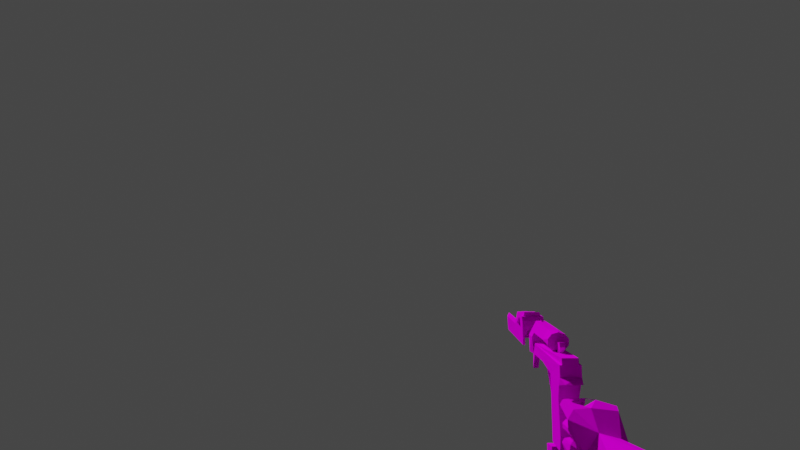 # Source: deagle.blend  (saved by Blender 3.2.14; exported with 4.5.12 LTS)
import bpy
from mathutils import Matrix  # noqa: F401  (used for matrix-valued properties, if any)

bpy.ops.wm.read_factory_settings(use_empty=True)
scene = bpy.context.scene
scene.name = 'Scene'

# ---- collections
col_deagle = bpy.data.collections.new('Deagle'); scene.collection.children.link(col_deagle)

# ---- images (referenced by path relative to the original .blend; pixels are not part of the script)
import os
ASSET_DIR = os.environ.get("B2B_ASSET_DIR", "")  # directory of the original .blend (textures are referenced by path, not embedded)
HERE = os.path.dirname(os.path.abspath(__file__))  # packed textures are extracted next to this script under _unpacked/

def load_image(name, relpath, width, height, colorspace="sRGB"):
    """Load a texture the original file referenced (path relative to the .blend, or extracted next to this script)."""
    p = next((c for c in (os.path.join(HERE, relpath), os.path.join(ASSET_DIR, relpath)) if relpath and os.path.exists(c)), "")
    if p:
        img = bpy.data.images.load(p, check_existing=True)
        img.name = name
    else:  # same state as the original file: an image datablock whose file is absent (Cycles renders it pink)
        img = bpy.data.images.new(name, width, height)
        img.source = "FILE"
        img.filepath = "//" + (relpath or name)
    img.colorspace_settings.name = colorspace
    return img
img_pistolskin1_bmp = load_image('pistolskin1.bmp', 'pistolskin1.bmp', 1024, 1024, 'sRGB')
img_phand1bc_bmp = load_image('phand1BC.bmp', 'phand1BC.bmp', 1024, 1024, 'sRGB')
img_phand2bc_bmp = load_image('phand2BC.bmp', 'phand2BC.bmp', 1024, 1024, 'sRGB')
img_pclip5_bmp = load_image('pclip5.bmp', 'pclip5.bmp', 1024, 1024, 'sRGB')

# ---- materials (node trees are filled in below, after node groups)
mat_pistolskin1 = bpy.data.materials.new('pistolskin1')
mat_pistolskin1.use_transparent_shadow = False
mat_pistolskin1.diffuse_color = (0.92, 0.28, 0.28, 1.0)
mat_phand1bc = bpy.data.materials.new('phand1BC')
mat_phand1bc.use_transparent_shadow = False
mat_phand1bc.diffuse_color = (0.92, 0.664, 0.28, 1.0)
mat_phand2bc = bpy.data.materials.new('phand2BC')
mat_phand2bc.use_transparent_shadow = False
mat_phand2bc.diffuse_color = (0.792, 0.92, 0.28, 1.0)
mat_pclip5 = bpy.data.materials.new('pclip5')
mat_pclip5.use_transparent_shadow = False
mat_pclip5.diffuse_color = (0.408, 0.92, 0.28, 1.0)

# ---- material node trees
mat_pistolskin1.use_nodes = True; mat_pistolskin1.node_tree.nodes.clear()
_N = mat_pistolskin1.node_tree.nodes; _L = mat_pistolskin1.node_tree.links
n0 = _N.new('ShaderNodeBsdfPrincipled'); n0.name = 'Principled BSDF'; n0.location = (10, 300)
n0.distribution = 'GGX'
n0.subsurface_method = 'RANDOM_WALK_SKIN'
n0.inputs[2].default_value = 0.0
n0.inputs[3].default_value = 1.45
n0.inputs[13].default_value = 0.0
n0.inputs[27].default_value = (0.0, 0.0, 0.0, 1.0)
n0.inputs[28].default_value = 1.0
n1 = _N.new('ShaderNodeOutputMaterial'); n1.name = 'Material Output'; n1.location = (300, 300)
n2 = _N.new('ShaderNodeTexImage'); n2.name = 'Image Texture'; n2.location = (-280, 280)
n2.image = img_pistolskin1_bmp
n2.interpolation = 'Closest'
_L.new(n0.outputs[0], n1.inputs[0])
_L.new(n2.outputs[0], n0.inputs[0])
n1.is_active_output = True
mat_phand1bc.use_nodes = True; mat_phand1bc.node_tree.nodes.clear()
_N = mat_phand1bc.node_tree.nodes; _L = mat_phand1bc.node_tree.links
n0 = _N.new('ShaderNodeBsdfPrincipled'); n0.name = 'Principled BSDF'; n0.location = (10, 300)
n0.distribution = 'GGX'
n0.subsurface_method = 'RANDOM_WALK_SKIN'
n0.inputs[2].default_value = 0.0
n0.inputs[3].default_value = 1.45
n0.inputs[13].default_value = 0.0
n0.inputs[27].default_value = (0.0, 0.0, 0.0, 1.0)
n0.inputs[28].default_value = 1.0
n1 = _N.new('ShaderNodeOutputMaterial'); n1.name = 'Material Output'; n1.location = (300, 300)
n2 = _N.new('ShaderNodeTexImage'); n2.name = 'Image Texture'; n2.location = (-280, 280)
n2.image = img_phand1bc_bmp
n2.interpolation = 'Closest'
_L.new(n0.outputs[0], n1.inputs[0])
_L.new(n2.outputs[0], n0.inputs[0])
n1.is_active_output = True
mat_phand2bc.use_nodes = True; mat_phand2bc.node_tree.nodes.clear()
_N = mat_phand2bc.node_tree.nodes; _L = mat_phand2bc.node_tree.links
n0 = _N.new('ShaderNodeBsdfPrincipled'); n0.name = 'Principled BSDF'; n0.location = (10, 300)
n0.distribution = 'GGX'
n0.subsurface_method = 'RANDOM_WALK_SKIN'
n0.inputs[2].default_value = 0.0
n0.inputs[3].default_value = 1.45
n0.inputs[13].default_value = 0.0
n0.inputs[27].default_value = (0.0, 0.0, 0.0, 1.0)
n0.inputs[28].default_value = 1.0
n1 = _N.new('ShaderNodeOutputMaterial'); n1.name = 'Material Output'; n1.location = (300, 300)
n2 = _N.new('ShaderNodeTexImage'); n2.name = 'Image Texture'; n2.location = (-280, 280)
n2.image = img_phand2bc_bmp
n2.interpolation = 'Closest'
_L.new(n0.outputs[0], n1.inputs[0])
_L.new(n2.outputs[0], n0.inputs[0])
n1.is_active_output = True
mat_pclip5.use_nodes = True; mat_pclip5.node_tree.nodes.clear()
_N = mat_pclip5.node_tree.nodes; _L = mat_pclip5.node_tree.links
n0 = _N.new('ShaderNodeBsdfPrincipled'); n0.name = 'Principled BSDF'; n0.location = (10, 300)
n0.distribution = 'GGX'
n0.subsurface_method = 'RANDOM_WALK_SKIN'
n0.inputs[2].default_value = 0.0
n0.inputs[3].default_value = 1.45
n0.inputs[13].default_value = 0.0
n0.inputs[27].default_value = (0.0, 0.0, 0.0, 1.0)
n0.inputs[28].default_value = 1.0
n1 = _N.new('ShaderNodeOutputMaterial'); n1.name = 'Material Output'; n1.location = (300, 300)
n2 = _N.new('ShaderNodeTexImage'); n2.name = 'Image Texture'; n2.location = (-280, 280)
n2.image = img_pclip5_bmp
n2.interpolation = 'Closest'
_L.new(n0.outputs[0], n1.inputs[0])
_L.new(n2.outputs[0], n0.inputs[0])
n1.is_active_output = True

# ---- world
world_world = bpy.data.worlds.new('World'); scene.world = world_world
world_world.use_nodes = True; world_world.node_tree.nodes.clear()
_N = world_world.node_tree.nodes; _L = world_world.node_tree.links
n0 = _N.new('ShaderNodeOutputWorld'); n0.name = 'World Output'; n0.location = (300, 300)
n1 = _N.new('ShaderNodeBackground'); n1.name = 'Background'; n1.location = (10, 300)
n1.inputs[0].default_value = (0.05088, 0.05088, 0.05088, 1.0)
_L.new(n1.outputs[0], n0.inputs[0])
n0.is_active_output = True
world_world.color = (0.05088, 0.05088, 0.05088)
world_world.use_sun_shadow = False
world_world.sun_shadow_jitter_overblur = 0.0

# ---- cameras
cam_camera = bpy.data.cameras.new('Camera')
cam_camera.lens = 25.71
cam_camera.lens_unit = 'FOV'

# ---- meshes
me_deagle = bpy.data.meshes.new('Deagle')
me_deagle.from_pydata([(-8.983, -1.982, 5.852), (-10.46, -1.734, 5.508), (-11.92, 10.11, 6.516), (-9.826, 10.19, 6.516), (-11.66, -2.313, 3.422), (-8.192, 10.19, 3.697), (-8.702, -1.899, 2.208), (-9.826, 10.19, 1.383), (-13.71, 10.11, 3.697), (-7.885, -6.372, 2.62), (-8.268, -6.289, 3.17), (-8.268, -6.289, 2.735), (-7.962, -6.455, 3.835), (-8.37, -6.207, 3.606), (-7.936, -6.704, 4.912), (-8.217, -6.704, 5.141), (-8.575, -6.621, 4.591), (-8.268, -10.27, 6.127), (-8.651, -9.769, 6.333), (-8.549, -9.603, 5.852), (-9.596, -9.769, 5.095), (-9.647, -9.189, 5.187), (-8.09, -8.857, 5.141), (-8.83, -8.609, 5.233), (-9.622, -9.934, 4.408), (-7.885, -8.94, 4.454), (-9.622, -9.52, 3.881), (-8.192, -8.775, 4.087), (-9.596, -9.023, 3.949), (-8.779, -8.443, 3.995), (-8.268, -6.621, 4.339), (-9.417, -8.609, 3.995), (-8.626, -8.029, 3.904), (-9.366, -9.023, 3.858), (-7.809, -7.946, 3.927), (-7.834, -7.946, 2.987), (-9.392, -8.526, 2.758), (-8.549, -7.946, 2.781), (-10.95, -9.437, 6.425), (-10.08, -8.112, 6.86), (-9.571, -10.02, 6.539), (-10.08, -10.93, 5.943), (-9.8, -10.68, 5.485), (-9.468, -10.1, 5.325), (-8.319, -9.769, 5.668), (-7.86, -7.946, 2.391), (-7.375, -6.538, 6.264), (-8.575, -5.544, 6.768), (-7.502, -5.13, 5.233), (-7.196, -6.704, 6.791), (-7.349, -4.55, 6.173), (-8.549, -4.136, 3.812), (-9.009, -4.384, 7.043), (-7.885, -6.621, 7.227), (-11.46, -6.538, 6.7), (-11.13, -4.881, 6.7), (-9.928, -6.786, 7.112), (-8.09, -7.946, 6.47), (-7.681, -7.532, 5.92), (-7.809, -4.716, 6.86), (-7.86, -8.94, 4.843), (-7.655, -8.112, 3.583), (-7.962, -6.704, 4.545), (-7.834, -6.289, 3.193), (-8.473, -10.1, 6.402), (-8.192, -10.1, 5.806), (-7.783, -7.946, 6.15), (-10.08, -10.85, 6.356), (-7.987, -5.792, 7.112), (-8.166, -6.041, 6.035), (-7.758, -5.627, 5.829), (-8.243, -7.615, 6.677), (-7.451, -6.786, 7.158), (10.16, 4.238, -2.099), (11.17, 15.66, -0.7509), (6.384, 3.795, -2.737), (8.435, 3.883, -1.886), (5.737, 15.57, -0.8928), (8.471, 15.66, -0.2543), (4.369, 15.48, -3.518), (10.63, 4.503, -3.541), (11.1, 15.66, -5.859), (12.72, 15.66, -3.068), (6.528, 3.795, -3.801), (8.327, 3.883, -4.653), (5.952, 15.57, -6.284), (13.51, -1.341, -3.21), (13.15, -1.341, -3.541), (12.79, -1.518, -2.903), (13.26, -1.518, -2.832), (13.04, -0.1897, -2.974), (12.72, -0.4553, -3.494), (13.54, -1.341, -2.595), (9.694, -3.643, -5.267), (9.478, -3.466, -5.007), (9.55, -4.971, -4.653), (9.838, -4.971, -4.676), (10.67, -0.01262, -2.501), (10.27, -1.961, -3.589), (9.154, -2.049, -4.038), (9.01, -1.341, -3.21), (6.42, -3.466, -4.653), (5.521, -3.554, -3.801), (5.844, -4.705, -3.21), (6.384, -5.06, -3.447), (5.952, -4.617, -2.903), (6.456, -4.883, -3.092), (6.564, -3.377, -3.399), (10.2, -5.768, -3.045), (10.38, -6.211, -3.399), (10.05, -6.388, -3.447), (9.586, -5.857, -3.21), (9.586, -4.705, -3.825), (9.73, -6.211, -3.636), (7.283, -5.857, -3.068), (6.996, -6.388, -3.257), (6.672, -6.211, -3.21), (6.744, -5.857, -2.879), (7.535, -5.06, -3.565), (7.571, -5.502, -4.369), (8.183, -6.476, -2.997), (7.607, -6.299, -2.903), (8.219, -6.919, -3.328), (7.823, -6.919, -3.163), (8.399, -5.679, -4.487), (8.399, -5.414, -3.659), (7.427, -6.742, -3.21), (12.86, -0.4553, -2.217), (12.25, -0.8981, -3.565), (6.672, -1.341, -3.116), (6.492, -0.9866, -4.96), (8.399, 1.316, -2.099), (11.96, 0.6957, -2.359), (10.63, -1.164, -5.126), (10.74, -3.377, -4.629), (10.7, -1.429, -4.014), (10.7, -3.466, -5.007), (10.45, -3.2, -3.943), (10.7, -4.794, -4.274), (9.55, -3.2, -4.227), (9.298, -1.252, -5.551), (10.45, -4.617, -3.565), (5.808, -3.554, -2.997), (5.557, -3.466, -3.328), (5.521, -0.2783, -2.808), (12.03, 1.758, -3.045), (11.71, 1.404, -1.957), (12.39, -0.8095, -2.241), (12.14, -1.075, -3.116), (10.45, 1.847, -1.602), (10.84, 0.3416, -3.849), (7.931, -1.252, -5.622), (5.88, -0.2783, -2.43), (5.737, -0.3668, -3.92), (7.679, -3.466, -3.754), (7.679, -3.289, -5.007), (10.45, -4.883, -4.463), (8.83, -3.466, -5.173), (8.543, -5.591, -4.322), (8.974, -3.643, -4.156), (7.751, -1.695, -3.328), (7.679, -1.164, -2.903), (7.319, -6.299, -3.376), (7.14, 3.795, -1.933), (6.024, 1.758, -2.146), (11.49, 0.253, -3.116), (11.56, 0.253, -2.572), (12.36, 1.05, -2.926), (11.89, 0.4301, -3.423), (-9.498, -19.4, 0.4351), (-9.498, -18.68, -4.697), (-9.498, -16.39, -4.377), (-9.498, -17.11, 0.7559), (-8.584, -19.4, 0.4351), (-8.584, -18.68, -4.697), (-8.584, -17.11, 0.7559), (-8.584, -16.39, -4.377), (-10.03, -23.76, 7.887), (-7.931, -25.03, 7.887), (-8.081, -23.76, 7.887), (-9.96, -23.76, 9.872), (-10.16, -23.76, 9.431), (-7.923, -23.76, 9.468), (-8.125, -23.76, 9.872), (-9.043, -23.76, 9.358), (-9.043, -18.52, 9.358), (-9.96, -19.18, 9.872), (-8.125, -19.18, 9.872), (-9.483, -19.18, 10.83), (-9.633, -16.47, 10.72), (-9.043, -16.47, 10.9), (-9.96, -16.47, 9.762), (-9.642, -16.47, 9.358), (-8.452, -16.47, 9.358), (-9.968, -16.47, 10.31), (-8.134, -16.47, 9.762), (-8.443, -16.47, 10.72), (-8.117, -16.47, 10.31), (-8.593, -19.18, 10.83), (-8.584, -25.33, 10.83), (-9.483, -25.33, 10.83), (-7.923, -25.45, 9.468), (-10.16, -25.45, 9.431), (-9.034, -25.15, 10.83), (-9.148, -24.36, 10.83), (-9.148, -24.91, 11.27), (-8.919, -24.91, 11.27), (-8.928, -24.36, 10.83), (-8.161, -11.78, 7.225), (-8.346, -10.09, 7.556), (-9.774, -10.09, 7.556), (-9.96, -11.78, 7.225), (-8.187, -14.61, 1.892), (-8.187, -15.57, 7.445), (-8.161, -19.36, 7.887), (-8.355, -11.53, 8.88), (-8.161, -11.35, 7.887), (-8.152, -11.53, 8.88), (-9.951, -11.35, 7.887), (-9.06, -10.63, 7.85), (-8.187, -11.29, 3.069), (-8.187, -12.2, 6.048), (-9.898, -12.2, 6.048), (-9.898, -11.29, 3.069), (-9.475, -16.11, 5.386), (-9.043, -17.92, 5.276), (-8.963, -15.15, 5.018), (-8.619, -16.11, 5.386), (-9.898, -11.47, 1.892), (-8.187, -11.47, 1.892), (-8.355, -11.65, 9.431), (-8.152, -24.48, 8.88), (-9.942, -24.48, 8.88), (-9.739, -11.65, 9.431), (-9.951, -11.53, 8.88), (-9.748, -11.53, 8.88), (-8.187, -15.39, 6.121), (-9.475, -17.68, 5.459), (-8.619, -17.68, 5.459), (-9.916, -17.68, 7.703), (-8.231, -17.68, 7.74), (-9.043, -18.34, 7.004), (-8.822, -15.93, 10.09), (-9.051, -16.05, 7.997), (-9.263, -14.97, 10.2), (-9.263, -14.67, 9.836), (-8.813, -14.67, 9.836), (-8.813, -14.97, 10.2), (-9.272, -15.15, 9.358), (-8.822, -15.15, 9.358), (-9.272, -15.51, 7.813), (-8.831, -15.51, 7.813), (-9.25, -27.65, 5.784), (-9.27, -26.71, 7.545), (-8.699, -27.59, 7.545), (-8.699, -27.59, 5.784), (-8.729, -26.71, 7.545), (-9.263, -15.93, 10.09), (-9.443, -6.289, 2.139), (-9.898, -14.61, 1.892), (-9.951, -15.57, 7.445), (-9.951, -19.36, 7.85), (-9.898, -15.39, 6.121), (-10.17, -25.03, 7.887), (-9.771, -34.46, 9.305), (-9.741, -29.59, 9.41), (-9.941, -34.46, 7.859), (-9.941, -29.47, 8.865), (-9.951, -29.29, 7.859), (-9.741, -29.47, 8.865), (-7.927, -29.29, 7.859), (-8.158, -29.29, 7.859), (-8.148, -34.46, 7.859), (-10.17, -29.29, 7.859), (-8.068, -41.67, 7.88), (-10.02, -41.67, 7.859), (-9.641, -41.67, 8.592), (-9.911, -41.67, 9.871), (-9.951, -34.87, 9.829), (-9.721, -34.46, 9.2), (-8.368, -34.46, 9.2), (-8.458, -41.67, 8.592), (-9.821, -30.47, 11.13), (-9.931, -30.47, 10.69), (-8.138, -30.47, 10.71), (-8.248, -30.47, 11.13), (-10.15, -30.11, 10.69), (-9.981, -34.46, 10.75), (-10.16, -34.81, 9.41), (-7.917, -30.11, 10.71), (-7.917, -34.81, 9.41), (-8.078, -34.46, 10.75), (-7.947, -31.7, 10.46), (-7.787, -31.7, 10.44), (-7.967, -31.29, 9.514), (-7.617, -31.46, 9.912), (-9.931, -31.35, 10.69), (-8.138, -31.35, 10.71), (-8.128, -34.87, 9.85), (-8.248, -35.34, 9.954), (-8.248, -34.46, 9.954), (-9.831, -35.34, 9.954), (-9.831, -34.46, 9.954), (-9.38, -35.34, 10.69), (-9.38, -34.46, 10.69), (-8.689, -34.46, 10.69), (-8.689, -35.34, 10.69), (-7.917, -29.7, 10.27), (-10.16, -29.7, 10.27), (-8.348, -29.59, 9.41), (-8.348, -29.47, 8.865), (-8.148, -29.47, 8.865), (-10.12, -41.67, 9.43), (-7.957, -41.67, 9.451), (-8.158, -41.67, 9.871), (-11.13, -7.863, 2.368)], [], [(1, 0, 2), (0, 3, 2), (0, 5, 3), (5, 6, 7), (8, 1, 2), (1, 8, 4), (10, 9, 11), (18, 64, 19), (21, 20, 22), (22, 23, 21), (22, 20, 60), (25, 60, 24), (29, 28, 21), (23, 29, 21), (25, 26, 27), (16, 62, 30), (60, 14, 22), (15, 23, 22), (27, 29, 30), (30, 62, 27), (32, 31, 33), (34, 32, 33), (37, 36, 31), (32, 37, 31), (12, 13, 32), (63, 10, 13), (12, 34, 61), (12, 32, 34), (39, 38, 40), (43, 19, 44), (18, 19, 40), (19, 65, 44), (40, 19, 43), (42, 43, 44), (35, 9, 63), (50, 48, 51), (50, 70, 48), (1, 52, 0), (4, 54, 55), (52, 1, 55), (52, 59, 0), (59, 50, 0), (58, 49, 66), (55, 56, 52), (56, 47, 52), (55, 1, 4), (53, 71, 57), (53, 57, 72), (58, 46, 49), (54, 56, 55), (39, 54, 38), (56, 54, 39), (51, 0, 50), (0, 51, 6), (26, 25, 24), (62, 14, 25), (24, 60, 20), (14, 15, 22), (63, 12, 61), (16, 15, 62), (60, 25, 14), (62, 15, 14), (12, 63, 13), (61, 35, 63), (10, 63, 9), (35, 45, 9), (19, 64, 65), (67, 41, 17), (65, 64, 17), (41, 65, 17), (66, 72, 57), (38, 67, 40), (64, 18, 40), (64, 67, 17), (64, 40, 67), (65, 42, 44), (41, 42, 65), (62, 25, 27), (6, 5, 0), (70, 69, 47), (50, 49, 70), (46, 70, 49), (59, 52, 68), (59, 72, 50), (68, 52, 47), (72, 49, 50), (68, 53, 72), (72, 66, 49), (68, 72, 59), (163, 78, 77), (76, 78, 163), (75, 77, 79), (73, 74, 76), (80, 81, 82), (83, 85, 84), (83, 79, 85), (75, 79, 83), (84, 85, 81), (80, 82, 73), (73, 82, 74), (84, 81, 80), (87, 88, 128), (87, 86, 89), (90, 86, 91), (87, 91, 86), (92, 88, 89), (94, 93, 95), (96, 95, 93), (98, 100, 99), (98, 97, 100), (103, 104, 105), (105, 104, 106), (109, 108, 110), (111, 108, 112), (113, 96, 110), (115, 117, 116), (117, 115, 114), (121, 120, 118), (122, 120, 123), (122, 123, 124), (124, 123, 119), (120, 125, 118), (121, 123, 120), (121, 126, 123), (123, 126, 119), (86, 90, 92), (128, 91, 87), (131, 97, 149), (134, 133, 135), (134, 136, 133), (134, 137, 138), (94, 139, 99), (94, 99, 140), (141, 108, 109), (105, 142, 143), (142, 144, 143), (146, 145, 73), (92, 127, 147), (146, 149, 132), (88, 87, 89), (132, 166, 147), (152, 107, 129), (130, 102, 153), (101, 102, 130), (144, 83, 153), (102, 144, 153), (102, 103, 143), (96, 136, 156), (157, 158, 124), (136, 140, 133), (136, 93, 140), (137, 134, 135), (159, 118, 125), (159, 154, 118), (158, 159, 125), (120, 158, 125), (137, 139, 112), (99, 154, 159), (160, 154, 99), (151, 140, 155), (157, 155, 140), (124, 119, 157), (157, 119, 155), (157, 99, 159), (99, 157, 140), (158, 157, 159), (158, 122, 124), (120, 122, 158), (100, 160, 99), (100, 161, 160), (137, 112, 141), (138, 156, 136), (95, 96, 113), (98, 137, 135), (99, 139, 98), (98, 139, 137), (113, 110, 111), (108, 111, 110), (141, 138, 137), (134, 138, 136), (141, 109, 138), (113, 111, 95), (112, 95, 111), (93, 94, 140), (139, 94, 112), (112, 94, 95), (93, 136, 96), (109, 156, 138), (108, 141, 112), (97, 98, 135), (133, 150, 135), (97, 135, 150), (144, 102, 143), (106, 142, 105), (106, 107, 142), (105, 143, 103), (142, 152, 144), (142, 107, 152), (115, 162, 114), (155, 119, 101), (101, 119, 104), (155, 101, 151), (151, 101, 130), (106, 117, 118), (114, 118, 117), (107, 106, 154), (154, 106, 118), (154, 160, 107), (129, 161, 152), (129, 160, 161), (107, 160, 129), (163, 77, 75), (76, 74, 78), (83, 144, 75), (144, 164, 75), (73, 76, 149), (149, 146, 73), (73, 145, 80), (80, 150, 84), (164, 144, 152), (131, 100, 97), (165, 166, 97), (166, 165, 148), (90, 127, 92), (80, 145, 150), (168, 167, 90), (168, 165, 150), (128, 88, 148), (147, 148, 88), (88, 92, 147), (150, 140, 84), (146, 167, 145), (131, 149, 76), (75, 164, 163), (76, 163, 131), (131, 163, 164), (131, 164, 152), (131, 161, 100), (161, 131, 152), (152, 151, 130), (86, 92, 89), (156, 110, 96), (156, 109, 110), (119, 116, 104), (119, 162, 115), (119, 115, 116), (101, 104, 102), (102, 104, 103), (132, 97, 166), (97, 150, 165), (150, 145, 167), (168, 128, 165), (127, 132, 147), (132, 127, 167), (148, 165, 128), (128, 168, 91), (147, 166, 148), (90, 91, 168), (167, 168, 150), (167, 146, 132), (132, 149, 97), (140, 151, 84), (153, 152, 130), (150, 133, 140), (90, 167, 127), (174, 173, 170), (169, 170, 173), (173, 175, 169), (172, 169, 175), (175, 176, 172), (171, 172, 176), (176, 174, 171), (170, 171, 174), (174, 176, 173), (175, 173, 176), (181, 180, 182), (183, 182, 180), (177, 181, 179), (182, 179, 181), (185, 187, 184), (183, 184, 187), (190, 189, 188), (192, 191, 193), (191, 195, 193), (194, 195, 191), (197, 195, 194), (189, 190, 194), (190, 196, 194), (197, 194, 196), (190, 198, 196), (198, 190, 188), (197, 198, 187), (197, 196, 198), (197, 187, 195), (188, 200, 199), (179, 182, 178), (201, 178, 182), (201, 182, 199), (187, 198, 183), (198, 199, 183), (183, 199, 182), (202, 200, 181), (186, 180, 188), (181, 200, 180), (180, 200, 188), (204, 203, 205), (206, 207, 205), (204, 205, 207), (206, 203, 207), (209, 208, 210), (211, 210, 208), (216, 215, 217), (218, 216, 219), (221, 220, 222), (223, 222, 220), (225, 226, 227), (223, 220, 228), (229, 228, 220), (221, 222, 208), (211, 208, 222), (231, 230, 232), (233, 232, 230), (234, 232, 235), (233, 235, 232), (217, 215, 231), (230, 231, 215), (235, 233, 215), (230, 215, 233), (234, 235, 218), (215, 216, 235), (235, 216, 218), (212, 229, 213), (209, 216, 208), (219, 216, 209), (216, 217, 208), (229, 220, 213), (220, 221, 213), (221, 208, 213), (208, 217, 213), (213, 217, 214), (179, 214, 231), (231, 214, 217), (210, 219, 209), (236, 227, 226), (224, 237, 227), (238, 227, 237), (225, 227, 238), (225, 238, 241), (241, 238, 240), (241, 240, 214), (247, 246, 244), (245, 244, 246), (246, 247, 249), (246, 249, 245), (248, 245, 249), (249, 247, 242), (257, 242, 247), (249, 251, 248), (250, 248, 251), (242, 251, 249), (242, 243, 251), (256, 255, 253), (252, 253, 255), (256, 254, 255), (198, 188, 199), (244, 257, 247), (194, 186, 188), (194, 188, 189), (237, 239, 238), (238, 239, 240), (51, 258, 6), (258, 51, 48), (210, 218, 219), (260, 259, 213), (212, 213, 259), (177, 261, 179), (214, 179, 261), (225, 224, 226), (233, 235, 232), (259, 260, 228), (218, 211, 234), (228, 260, 223), (223, 260, 222), (222, 260, 211), (211, 260, 234), (232, 234, 261), (261, 234, 260), (262, 226, 224), (237, 224, 225), (225, 241, 237), (239, 237, 241), (260, 213, 214), (260, 214, 261), (241, 261, 239), (241, 214, 261), (177, 232, 261), (211, 218, 210), (186, 194, 191), (193, 187, 185), (193, 195, 187), (263, 202, 181), (177, 263, 181), (179, 178, 177), (178, 263, 177), (248, 257, 245), (245, 257, 244), (250, 257, 248), (243, 257, 250), (264, 266, 267), (267, 266, 268), (265, 264, 269), (267, 269, 264), (271, 270, 272), (268, 266, 273), (270, 274, 272), (274, 275, 272), (272, 275, 266), (266, 275, 273), (277, 276, 278), (278, 276, 279), (281, 280, 276), (279, 276, 280), (285, 284, 282), (283, 282, 284), (291, 290, 289), (292, 293, 294), (294, 293, 295), (282, 283, 296), (285, 297, 284), (301, 303, 302), (304, 302, 303), (304, 303, 305), (305, 303, 306), (306, 299, 305), (300, 305, 299), (308, 307, 265), (265, 307, 309), (310, 309, 311), (309, 307, 311), (307, 270, 311), (271, 311, 270), (269, 267, 265), (268, 273, 267), (273, 308, 267), (265, 267, 308), (307, 289, 270), (313, 274, 290), (274, 270, 290), (290, 270, 289), (291, 289, 286), (291, 286, 287), (290, 298, 313), (314, 313, 298), (288, 312, 278), (277, 278, 312), (308, 286, 307), (289, 307, 286), (275, 288, 273), (312, 288, 275), (288, 286, 273), (273, 286, 308), (288, 287, 286), (4, 315, 54), (315, 38, 54), (84, 151, 83), (83, 151, 130), (83, 130, 153), (116, 117, 104), (104, 117, 106), (119, 126, 118), (126, 121, 118), (119, 118, 162), (162, 118, 114), (201, 199, 202), (202, 199, 200), (178, 201, 263), (263, 201, 202)])
me_deagle.polygons.foreach_set('material_index', [2, 2, 2, 2, 2, 2, 1, 1, 2, 2, 2, 2, 2, 2, 2, 1, 2, 2, 2, 2, 2, 2, 2, 2, 2, 1, 2, 2, 2, 2, 2, 1, 2, 2, 2, 1, 1, 1, 1, 1, 1, 1, 2, 1, 1, 1, 2, 2, 2, 1, 1, 1, 1, 1, 2, 2, 2, 2, 2, 1, 2, 1, 1, 2, 1, 2, 1, 2, 1, 2, 2, 2, 2, 2, 2, 2, 2, 2, 2, 0, 1, 1, 1, 1, 1, 1, 1, 2, 1, 2, 2, 2, 2, 2, 2, 2, 2, 2, 2, 2, 2, 2, 1, 2, 2, 2, 2, 2, 1, 1, 1, 1, 1, 2, 2, 1, 1, 2, 1, 2, 2, 2, 1, 1, 2, 2, 2, 1, 2, 2, 2, 2, 2, 2, 2, 2, 1, 2, 1, 2, 2, 2, 2, 2, 1, 2, 2, 2, 2, 2, 2, 2, 2, 2, 2, 2, 2, 2, 2, 2, 2, 2, 2, 2, 2, 2, 2, 2, 1, 1, 2, 2, 2, 2, 2, 2, 1, 1, 2, 2, 2, 2, 2, 2, 2, 2, 2, 2, 2, 1, 1, 1, 2, 2, 2, 2, 2, 2, 1, 2, 2, 2, 2, 2, 2, 2, 2, 2, 1, 1, 2, 2, 2, 1, 1, 1, 1, 1, 1, 1, 1, 1, 2, 2, 1, 2, 1, 2, 2, 2, 1, 1, 1, 1, 1, 1, 1, 1, 1, 0, 1, 2, 2, 2, 2, 2, 2, 2, 1, 1, 1, 2, 2, 2, 2, 2, 2, 2, 1, 1, 1, 1, 0, 1, 2, 3, 3, 3, 3, 3, 3, 3, 3, 3, 3, 0, 0, 0, 0, 0, 0, 0, 0, 0, 0, 0, 0, 0, 0, 0, 0, 0, 0, 0, 0, 0, 0, 0, 0, 0, 0, 0, 0, 0, 0, 0, 0, 0, 0, 0, 0, 0, 0, 0, 0, 0, 0, 0, 0, 0, 0, 0, 0, 0, 0, 0, 0, 0, 0, 0, 0, 0, 0, 0, 0, 0, 0, 0, 0, 0, 0, 0, 0, 0, 0, 0, 0, 0, 0, 0, 0, 0, 0, 0, 0, 0, 0, 0, 0, 0, 0, 0, 0, 0, 0, 0, 0, 0, 0, 0, 1, 1, 0, 0, 0, 0, 0, 0, 0, 0, 0, 0, 0, 0, 0, 0, 0, 0, 0, 0, 0, 0, 0, 0, 0, 0, 0, 0, 0, 0, 0, 0, 0, 0, 0, 0, 0, 0, 0, 0, 0, 0, 0, 0, 0, 0, 0, 0, 0, 0, 0, 0, 0, 0, 0, 0, 0, 0, 0, 0, 0, 0, 0, 0, 0, 0, 0, 0, 0, 0, 0, 0, 0, 0, 0, 0, 0, 0, 0, 0, 0, 0, 0, 0, 0, 0, 0, 0, 0, 0, 0, 0, 1, 1, 1, 1, 1, 2, 2, 2, 2, 2, 2, 0, 0, 0, 0])
_uv = me_deagle.uv_layers.new(name='default')
_uv.uv.foreach_set('vector', [0.957, 0.9883, 0.75, 0.9805, 0.9883, 0.02344, 0.75, 0.9805, 0.8359, 0.03125, 0.9883, 0.02344, 0.75, 0.9805, 0.5859, 0.03516, 0.8359, 0.03125, 0.5859, 0.03516, 0.4883, 0.9844, 0.4336, 0.03516, 0.6992, 0.03906, 0.957, 0.9883, 0.9883, 0.02344, 0.957, 0.9883, 0.6992, 0.03906, 0.7148, 0.9883, 0.8789, 0.9062, 0.75, 0.9766, 0.75, 0.9062, 0.8789, 0.9062, 0.8828, 0.9688, 0.8125, 0.9023, 0.293, 0.08594, 0.1289, 0.09375, 0.207, 0.4805, 0.207, 0.4805, 0.2812, 0.3242, 0.293, 0.08594, 0.207, 0.4805, 0.1289, 0.09375, 0.1445, 0.5938, 0.1445, 0.6016, 0.01172, 0.6055, 0.1797, 0.003906, 0.4141, 0.3398, 0.418, 0.07422, 0.293, 0.08594, 0.2812, 0.3242, 0.4141, 0.3398, 0.293, 0.08594, 0.1445, 0.6016, 0.3086, 0.05078, 0.2266, 0.4844, 0.75, 0.9062, 0.75, 0.9766, 0.7773, 0.9492, 0.09766, 0.6016, 0.09766, 0.9727, 0.2227, 0.5703, 0.2383, 0.9766, 0.3477, 0.6797, 0.2227, 0.5703, 0.1719, 0.5703, 0.2969, 0.6797, 0.1875, 0.9766, 0.1875, 0.9766, 0.09766, 0.9727, 0.1719, 0.5703, 0.2148, 0.3555, 0.2266, 0.01562, 0.1133, 0.08984, 0.1367, 0.5078, 0.2148, 0.3555, 0.1133, 0.08984, 0.4141, 0.3594, 0.4102, 0.02344, 0.2266, 0.01562, 0.2148, 0.3555, 0.4141, 0.3594, 0.2266, 0.01562, 0.1445, 0.9766, 0.2539, 0.9766, 0.2148, 0.3555, 0.75, 0.9766, 0.75, 0.9062, 0.8789, 0.9062, 0.007812, 0.9766, 0.01562, 0.5078, 0.07031, 0.4375, 0.1445, 0.9766, 0.2148, 0.3555, 0.1367, 0.5078, 0.3203, 0.07812, 0.168, 0.1094, 0.3008, 0.6211, 0.2578, 0.7773, 0.3477, 0.9531, 0.1602, 0.9727, 0.4102, 0.9531, 0.3477, 0.9531, 0.4102, 0.7812, 0.8125, 0.9023, 0.7773, 0.9844, 0.7461, 0.9688, 0.4102, 0.7812, 0.3477, 0.9531, 0.2578, 0.7773, 0.1367, 0.6602, 0.2578, 0.7773, 0.1602, 0.9727, 0.0, 0.5039, 0.168, 0.9688, 0.0, 0.9766, 0.1406, 0.7891, 0.2695, 0.8281, 0.4883, 0.6914, 0.207, 0.02734, 0.2656, 0.1289, 0.3125, 0.02344, 0.7344, 0.4844, 0.8789, 0.2578, 0.8633, 0.5, 0.5195, 0.457, 0.7344, 0.1289, 0.7734, 0.2578, 0.8789, 0.2578, 0.7344, 0.4844, 0.7734, 0.2578, 0.8789, 0.2578, 0.9805, 0.2773, 0.8633, 0.5, 0.0, 0.7031, 0.1406, 0.7891, 0.1211, 0.4258, 0.1914, 0.9258, 0.1367, 0.6289, 0.1289, 0.9766, 0.7734, 0.2578, 0.8281, 0.09766, 0.8789, 0.2578, 0.8281, 0.09766, 0.9688, 0.1953, 0.8789, 0.2578, 0.7734, 0.2578, 0.7344, 0.4844, 0.5195, 0.457, 0.1875, 0.6484, 0.1914, 0.9258, 0.1211, 0.9727, 0.1875, 0.6484, 0.1211, 0.9727, 0.09766, 0.6641, 0.1914, 0.9258, 0.1914, 0.6992, 0.1367, 0.6289, 0.7344, 0.1289, 0.8281, 0.09766, 0.7734, 0.2578, 0.7656, 0.04297, 0.7344, 0.1289, 0.6953, 0.01172, 0.8281, 0.09766, 0.7344, 0.1289, 0.7656, 0.04297, 0.4883, 0.6914, 0.1211, 0.4258, 0.1406, 0.7891, 0.1211, 0.4258, 0.4883, 0.6914, 0.7539, 0.4961, 0.3086, 0.05078, 0.1445, 0.6016, 0.1797, 0.003906, 0.09766, 0.9727, 0.02734, 0.9766, 0.09766, 0.6016, 0.1797, 0.003906, 0.01172, 0.6055, 0.01172, 0.08984, 0.09766, 0.9727, 0.2383, 0.9766, 0.2227, 0.5703, 0.168, 0.9805, 0.007812, 0.9766, 0.07031, 0.4375, 0.75, 0.9062, 0.8789, 0.9062, 0.75, 0.9766, 0.03125, 0.6055, 0.09766, 0.6016, 0.02734, 0.9766, 0.75, 0.9766, 0.8789, 0.9062, 0.8789, 0.9766, 0.8789, 0.9766, 0.75, 0.9766, 0.8789, 0.9062, 0.07031, 0.4375, 0.1641, 0.5039, 0.168, 0.9805, 0.8789, 0.9062, 0.8789, 0.9766, 0.75, 0.9766, 0.0, 0.5039, 0.1758, 0.4922, 0.168, 0.9688, 0.8125, 0.9023, 0.8828, 0.9688, 0.7773, 0.9844, 0.0, 0.6367, 0.06641, 0.6484, 0.0625, 0.9766, 0.7773, 0.9844, 0.8828, 0.9688, 0.8477, 0.9844, 0.06641, 0.6484, 0.125, 0.9766, 0.0625, 0.9766, 0.02734, 0.9766, 0.09766, 0.6641, 0.1211, 0.9727, 0.168, 0.1094, 0.1562, 0.6719, 0.3008, 0.6211, 0.1562, 0.9727, 0.2695, 0.9727, 0.3008, 0.6211, 0.003906, 0.9766, 0.0, 0.6367, 0.0625, 0.9766, 0.1562, 0.9727, 0.3008, 0.6211, 0.1562, 0.6719, 0.125, 0.9766, 0.1367, 0.6602, 0.1602, 0.9766, 0.06641, 0.6484, 0.1367, 0.6602, 0.125, 0.9766, 0.09766, 0.9727, 0.09766, 0.6016, 0.1719, 0.5703, 0.4883, 0.9844, 0.5859, 0.03516, 0.75, 0.9805, -0.003906, 1.004, -0.003906, 1.004, -0.003906, 1.004, 0.207, 0.02734, 0.1797, 0.3555, 0.2656, 0.1289, 0.2305, 0.3516, 0.2656, 0.1289, 0.1797, 0.3555, 0.9805, 0.2773, 0.8789, 0.2578, 0.9766, 0.1836, 0.02734, 0.01172, 0.09766, 0.3945, 0.207, 0.02734, 0.9766, 0.1836, 0.8789, 0.2578, 0.9258, 0.1836, 0.09766, 0.3945, 0.1797, 0.3555, 0.207, 0.02734, 0.007812, 0.1641, 0.003906, 0.3438, 0.09766, 0.3945, 0.09766, 0.6641, 0.02734, 0.9766, 0.01172, 0.6328, 0.007812, 0.1641, 0.09766, 0.3945, 0.02734, 0.01172, 0.8359, 0.9844, 0.6914, 0.01172, 0.8438, 0.01562, 0.7109, 0.9805, 0.6914, 0.01172, 0.8359, 0.9844, 0.9805, 0.9883, 0.8438, 0.01562, 0.9922, 0.05078, 0.5547, 0.957, 0.5508, 0.01172, 0.7109, 0.9805, 0.4297, 0.9609, 0.5898, 0.02344, 0.4375, 0.04297, 0.8359, 0.9883, 0.8633, 0.01562, 0.6289, 0.9844, 0.8359, 0.9883, 0.9844, 0.03906, 0.8633, 0.01562, 0.9766, 0.9883, 0.9844, 0.03906, 0.8359, 0.9883, 0.6289, 0.9844, 0.8633, 0.01562, 0.5898, 0.02344, 0.4297, 0.9609, 0.4375, 0.04297, 0.5547, 0.957, 0.5547, 0.957, 0.4375, 0.04297, 0.5508, 0.01172, 0.6289, 0.9844, 0.5898, 0.02344, 0.4297, 0.9609, 0.4102, 0.918, 0.3242, 0.918, 0.4102, 0.6094, 0.875, 0.9688, 0.8125, 0.9883, 0.8125, 0.9062, 0.08203, 0.6094, 0.08203, 0.9727, 0.007812, 0.6094, 0.007812, 0.9727, 0.007812, 0.6094, 0.08203, 0.9727, 0.2734, 0.9492, 0.3242, 0.918, 0.3242, 0.9609, 0.1992, 0.3984, 0.1445, 0.4219, 0.2031, 0.6875, 0.1445, 0.6875, 0.2031, 0.6875, 0.1445, 0.4219, 0.2617, 0.9688, 0.3984, 0.9453, 0.375, 0.9883, 0.2617, 0.9688, 0.2227, 0.8398, 0.3984, 0.9453, 0.8789, 0.9766, 0.7461, 0.9766, 0.8789, 0.9062, 0.8789, 0.9062, 0.7461, 0.9766, 0.7461, 0.9062, 0.7461, 0.9766, 0.7461, 0.9062, 0.8125, 0.9883, 0.418, 0.957, 0.2695, 0.957, 0.418, 0.6875, 0.007812, 0.9727, 0.003906, 0.6875, 0.07031, 0.9727, 0.8125, 0.9883, 0.8789, 0.9062, 0.8789, 0.9766, 0.8789, 0.9062, 0.8125, 0.9883, 0.7461, 0.9062, 0.418, 0.957, 0.2695, 0.957, 0.418, 0.6367, 0.7461, 0.9766, 0.7461, 0.9062, 0.8125, 0.9883, 0.1445, 0.9727, 0.07031, 0.9727, 0.1445, 0.6875, 0.1445, 0.6875, 0.07031, 0.9727, 0.003906, 0.6875, 0.2695, 0.957, 0.2656, 0.6875, 0.418, 0.6367, 0.8789, 0.9062, 0.8125, 0.9883, 0.7461, 0.9062, 0.8789, 0.9062, 0.8789, 0.9766, 0.8125, 0.9883, 0.07031, 0.9727, 0.007812, 0.9727, 0.003906, 0.6875, 0.08203, 0.9727, 0.08203, 0.6094, 0.1641, 0.9727, 0.2578, 0.6094, 0.1641, 0.6094, 0.1641, 0.9727, 0.4805, 0.7148, 0.2227, 0.8398, 0.2461, 0.6523, 0.1953, 0.4219, 0.1445, 0.1016, 0.2305, 0.1328, 0.1953, 0.4219, 0.1445, 0.4219, 0.1445, 0.1016, 0.1992, 0.4219, 0.2617, 0.4219, 0.2031, 0.6875, 0.1992, 0.3984, 0.2617, 0.4219, 0.2617, 0.1406, 0.1992, 0.3984, 0.2617, 0.1406, 0.1445, 0.1016, 0.2656, 0.6875, 0.2695, 0.957, 0.1445, 0.9727, 0.2695, 0.957, 0.2656, 0.6875, 0.2031, 0.6875, 0.2656, 0.6875, 0.2266, 0.003906, 0.2031, 0.6875, 0.1211, 0.707, 0.02344, 0.6445, 0.2891, 0.457, 0.1641, 0.9727, 0.1641, 0.6094, 0.2578, 0.6094, 0.1211, 0.707, 0.2461, 0.6523, 0.07422, 0.7695, 0.3242, 0.918, 0.4102, 0.918, 0.3242, 0.9609, 0.1836, 0.1016, 0.2578, 0.1445, 0.2578, 0.3477, 0.4023, 0.003906, 0.2344, 0.6875, 0.2617, 0.2188, 0.1445, 0.1016, 0.007812, 0.6797, 0.003906, 0.03516, 0.1484, 0.6055, 0.007812, 0.6797, 0.1445, 0.1016, 0.75, 0.875, 0.9102, 0.5273, 0.8867, 0.8828, 0.1445, 0.6875, 0.2266, 0.003906, 0.1367, 0.02344, 0.1445, 0.6875, 0.1445, 0.9727, 0.2031, 0.6875, 0.003906, 0.6875, 0.1445, 0.4219, 0.1445, 0.6875, 0.1484, 0.3555, 0.2031, 0.6875, 0.1445, 0.6875, 0.1445, 0.4219, 0.01172, 0.1016, 0.1445, 0.1016, 0.1445, 0.4219, 0.007812, 0.4219, 0.01172, 0.1016, 0.2617, 0.4219, 0.1953, 0.4219, 0.2305, 0.1328, 0.2539, 0.3555, 0.418, 0.6367, 0.2656, 0.6875, 0.2539, 0.3555, 0.418, 0.3555, 0.418, 0.6367, 0.2031, 0.6875, 0.2539, 0.3555, 0.2656, 0.6875, 0.2695, 0.957, 0.2031, 0.6875, 0.2656, 0.6875, 0.2617, 0.4219, 0.418, 0.4219, 0.418, 0.6875, 0.2617, 0.1406, 0.418, 0.3555, 0.2539, 0.3555, 0.418, 0.1445, 0.418, 0.3555, 0.2617, 0.1406, 0.003906, 0.1016, 0.1445, 0.1016, 0.003906, 0.3555, 0.1484, 0.3555, 0.003906, 0.3555, 0.1445, 0.1016, 0.1445, 0.6875, 0.003906, 0.6875, 0.1484, 0.3555, 0.1484, 0.3555, 0.003906, 0.6875, 0.003906, 0.3555, 0.1484, 0.3555, 0.2617, 0.1406, 0.2539, 0.3555, 0.2617, 0.1406, 0.1484, 0.3555, 0.1445, 0.1016, 0.2031, 0.6875, 0.1484, 0.3555, 0.2539, 0.3555, 0.2031, 0.6875, 0.1445, 0.9727, 0.1445, 0.6875, 0.2695, 0.957, 0.1445, 0.9727, 0.2031, 0.6875, 0.3984, 0.9453, 0.5156, 0.9883, 0.375, 0.9883, 0.3984, 0.9453, 0.5312, 0.9375, 0.5156, 0.9883, 0.2617, 0.4219, 0.418, 0.6875, 0.2656, 0.6875, 0.2031, 0.6875, 0.1445, 0.6875, 0.1445, 0.4219, 0.2031, 0.6875, 0.1445, 0.6875, 0.1445, 0.9727, 0.2969, 0.1406, 0.2617, 0.4219, 0.2305, 0.1328, 0.418, 0.1445, 0.418, 0.4219, 0.2969, 0.1406, 0.2969, 0.1406, 0.418, 0.4219, 0.2617, 0.4219, 0.8789, 0.9766, 0.8125, 0.9883, 0.8789, 0.9062, 0.7461, 0.9062, 0.8789, 0.9062, 0.8125, 0.9883, 0.2656, 0.6875, 0.2031, 0.6875, 0.2617, 0.4219, 0.1992, 0.4219, 0.2031, 0.6875, 0.1445, 0.4219, 0.2656, 0.6875, 0.1445, 0.9727, 0.2031, 0.6875, 0.1445, 0.9727, 0.2695, 0.957, 0.2031, 0.6875, 0.2656, 0.6875, 0.2031, 0.6875, 0.2695, 0.957, 0.1445, 0.4219, 0.1992, 0.3984, 0.1445, 0.1016, 0.2617, 0.4219, 0.1992, 0.3984, 0.2656, 0.6875, 0.2656, 0.6875, 0.1992, 0.3984, 0.2031, 0.6875, 0.007812, 0.4219, 0.1445, 0.4219, 0.003906, 0.6875, 0.1445, 0.9727, 0.1445, 0.6875, 0.2031, 0.6875, 0.2695, 0.957, 0.2656, 0.6875, 0.418, 0.6875, 0.2227, 0.8398, 0.2617, 0.9688, 0.1445, 0.957, 0.7539, 0.01562, 0.832, 0.1328, 0.8398, 0.01953, 0.8945, 0.05469, 0.8398, 0.01953, 0.832, 0.1328, 0.2266, 0.003906, 0.1445, 0.6875, 0.2031, 0.6875, 0.2344, 0.957, 0.4102, 0.6875, 0.418, 0.957, 0.2344, 0.957, 0.2344, 0.6875, 0.4102, 0.6875, 0.2695, 0.957, 0.2031, 0.6875, 0.1445, 0.9727, 0.2656, 0.6875, 0.3242, 0.003906, 0.2266, 0.003906, 0.4102, 0.6875, 0.2344, 0.6875, 0.4023, 0.003906, 0.8125, 0.9883, 0.7461, 0.9766, 0.7461, 0.9062, 0.1836, 0.4141, 0.1836, 0.6797, 0.007812, 0.4609, 0.007812, 0.4609, 0.1836, 0.6797, 0.003906, 0.6875, 0.1836, 0.4141, 0.007812, 0.4609, 0.1875, 0.09375, 0.1875, 0.09375, 0.007812, 0.4609, 0.003906, 0.1016, 0.418, 0.6875, 0.418, 0.957, 0.2344, 0.6875, 0.2852, 0.957, 0.2344, 0.6875, 0.418, 0.957, 0.418, 0.4219, 0.418, 0.6875, 0.2383, 0.4219, 0.2383, 0.4219, 0.418, 0.6875, 0.2344, 0.6875, 0.2383, 0.4219, 0.2617, 0.1367, 0.418, 0.4219, 0.6055, 0.9609, 0.5312, 0.9375, 0.6914, 0.8828, 0.6055, 0.9609, 0.5156, 0.9883, 0.5312, 0.9375, 0.418, 0.4219, 0.2617, 0.1367, 0.418, 0.1406, 0.8359, 0.9844, 0.8438, 0.01562, 0.9805, 0.9883, 0.7109, 0.9805, 0.5508, 0.01172, 0.6914, 0.01172, 0.9102, 0.5273, 0.75, 0.875, 0.7539, 0.4961, 0.75, 0.875, 0.6875, 0.6758, 0.7539, 0.4961, 0.2891, 0.457, 0.4883, 0.4727, 0.2461, 0.6523, 0.2461, 0.6523, 0.1211, 0.707, 0.2891, 0.457, 0.2891, 0.457, 0.02344, 0.6445, 0.1211, 0.4258, 0.8281, 0.4922, 0.832, 0.1328, 0.5312, 0.4492, 0.6875, 0.6758, 0.75, 0.875, 0.6914, 0.8828, 0.4805, 0.7148, 0.3984, 0.9453, 0.2227, 0.8398, 0.08203, 0.8711, 0.1211, 0.8242, 0.2227, 0.8398, 0.2578, 0.1445, 0.3438, 0.1445, 0.3438, 0.3477, 0.08203, 0.6094, 0.1641, 0.6094, 0.1641, 0.9727, 0.8281, 0.4922, 0.957, 0.2656, 0.832, 0.1328, 0.0, 0.1016, 0.07031, 0.1016, 0.07031, 0.3477, 0.9258, 0.1328, 0.9023, 0.08203, 0.832, 0.1328, 0.4102, 0.6094, 0.3242, 0.918, 0.3281, 0.6094, 0.2578, 0.6094, 0.3281, 0.6094, 0.3242, 0.918, 0.3242, 0.918, 0.1641, 0.9727, 0.2578, 0.6094, 0.832, 0.1328, 0.5977, 0.007812, 0.5312, 0.4492, 0.1211, 0.707, 0.0, 0.7031, 0.02344, 0.6445, 0.4805, 0.7148, 0.2461, 0.6523, 0.4883, 0.4727, 0.7539, 0.4961, 0.6875, 0.6758, 0.6367, 0.4883, 0.4883, 0.4727, 0.6367, 0.4883, 0.4805, 0.7148, 0.4805, 0.7148, 0.6367, 0.4883, 0.6875, 0.6758, 0.4805, 0.7148, 0.6875, 0.6758, 0.6914, 0.8828, 0.4805, 0.7148, 0.5312, 0.9375, 0.3984, 0.9453, 0.5312, 0.9375, 0.4805, 0.7148, 0.6914, 0.8828, -0.003906, 1.004, -0.003906, 1.004, -0.003906, 1.004, 0.8125, 0.9883, 0.7422, 0.9727, 0.8125, 0.9062, 0.1445, 0.6875, 0.07031, 0.9727, 0.003906, 0.6875, 0.1445, 0.6875, 0.1445, 0.9727, 0.07031, 0.9727, 0.1836, 0.6797, 0.007812, 0.9727, 0.003906, 0.6875, 0.1836, 0.6797, 0.1836, 0.9297, 0.07031, 0.9727, 0.1836, 0.6797, 0.07031, 0.9727, 0.007812, 0.9727, 0.1484, 0.6055, 0.1445, 0.9727, 0.007812, 0.6797, 0.007812, 0.6797, 0.1445, 0.9727, 0.007812, 0.9727, 0.07422, 0.7695, 0.2227, 0.8398, 0.1211, 0.8242, 0.8945, 0.05469, 0.832, 0.1328, 0.9023, 0.08203, 0.832, 0.1328, 0.957, 0.2656, 0.9961, 0.2031, 0.2148, 0.1133, 0.2578, 0.3477, 0.2578, 0.1445, 0.1836, 0.3477, 0.1836, 0.1016, 0.2578, 0.3477, 0.1836, 0.1016, 0.1836, 0.3477, 0.07031, 0.1016, 0.3438, 0.3477, 0.2578, 0.1445, 0.2578, 0.3477, 0.2578, 0.3477, 0.2148, 0.1133, 0.2148, 0.3477, 0.2578, 0.3477, 0.2578, 0.1445, 0.3438, 0.3477, 0.07031, 0.3477, 0.0, 0.3672, 0.0, 0.1016, 0.9961, 0.2031, 0.9258, 0.1328, 0.832, 0.1328, 0.0, 0.7031, 0.1211, 0.707, 0.04688, 0.7461, 0.07422, 0.7695, 0.2461, 0.6523, 0.2227, 0.8398, 0.5977, 0.007812, 0.4414, 0.02344, 0.5312, 0.4492, -0.003906, 1.004, -0.003906, 1.004, -0.003906, 1.004, 0.832, 0.1328, 0.7539, 0.01562, 0.5977, 0.007812, 0.07031, 0.3477, 0.07031, 0.1016, 0.1836, 0.3477, 0.2812, 0.01562, 0.2812, 0.875, 0.0, 0.01562, 0.01562, 0.875, 0.0, 0.01562, 0.2812, 0.875, 0.2812, 0.875, 0.9688, 0.875, 0.2812, 0.9922, 0.9688, 0.9922, 0.2812, 0.9922, 0.9688, 0.875, 0.01562, 0.875, 0.0, 0.01562, 0.2812, 0.875, 0.2812, 0.01562, 0.2812, 0.875, 0.0, 0.01562, 0.3125, 0.07031, 0.3125, 0.4141, 0.2969, 0.07031, 0.2969, 0.4141, 0.2969, 0.07031, 0.3125, 0.4141, 0.2812, 0.01562, 0.9688, 0.01562, 0.2812, 0.875, 0.9688, 0.875, 0.2812, 0.875, 0.9688, 0.01562, 0.25, 0.1836, 0.25, 0.1523, 0.1406, 0.1836, 0.1406, 0.1523, 0.1406, 0.1836, 0.25, 0.1523, 0.25, 0.2539, 0.25, 0.1836, 0.1406, 0.2539, 0.1406, 0.1836, 0.1406, 0.2539, 0.25, 0.1836, 0.6172, 0.2852, 0.5664, 0.2695, 0.6211, 0.1758, 0.5664, 0.168, 0.6211, 0.1758, 0.5664, 0.2695, 0.7227, 0.03906, 0.7227, 0.003906, 0.5156, 0.003906, 0.3789, 0.1562, 0.4062, 0.1875, 0.2852, 0.1562, 0.4062, 0.1875, 0.2578, 0.1875, 0.2852, 0.1562, 0.4062, 0.2344, 0.2578, 0.1875, 0.4062, 0.1875, 0.2578, 0.2344, 0.2578, 0.1875, 0.4062, 0.2344, 0.3789, 0.2695, 0.3281, 0.2852, 0.4062, 0.2344, 0.3281, 0.2852, 0.2852, 0.2695, 0.4062, 0.2344, 0.2578, 0.2344, 0.4062, 0.2344, 0.2852, 0.2695, 0.7227, 0.03906, 0.5156, 0.06641, 0.7227, 0.08594, 0.5156, 0.06641, 0.7227, 0.03906, 0.5156, 0.003906, 0.7227, 0.1211, 0.5156, 0.06641, 0.5156, 0.1484, 0.7227, 0.1211, 0.7227, 0.08594, 0.5156, 0.06641, 0.7227, 0.1211, 0.5156, 0.1484, 0.7227, 0.1602, 0.5156, 0.003906, 0.01562, 0.003906, 0.01562, 0.07031, 0.1406, 0.2539, 0.1406, 0.1836, 0.03906, 0.2539, 0.01562, 0.1836, 0.03906, 0.2539, 0.1406, 0.1836, 0.01562, 0.1836, 0.1406, 0.1836, 0.01562, 0.07031, 0.5156, 0.1484, 0.5156, 0.06641, 0.1406, 0.1523, 0.5156, 0.06641, 0.01562, 0.07031, 0.1406, 0.1523, 0.1406, 0.1523, 0.01562, 0.07031, 0.1406, 0.1836, 0.01562, 0.1836, 0.01562, 0.07031, 0.1406, 0.1836, 0.5156, 0.1484, 0.1406, 0.1523, 0.5156, 0.06641, 0.1406, 0.1836, 0.01562, 0.07031, 0.1406, 0.1523, 0.1406, 0.1523, 0.01562, 0.07031, 0.5156, 0.06641, 0.07422, 0.05078, 0.04297, 0.0625, 0.04297, 0.05078, 0.04297, 0.03516, 0.07422, 0.03516, 0.04297, 0.05078, 0.07422, 0.05078, 0.04297, 0.05078, 0.07422, 0.03516, 0.04297, 0.03516, 0.05078, 0.02344, 0.07422, 0.03516, 0.418, 0.9648, 0.4766, 0.9648, 0.418, 1.0, 0.4766, 1.0, 0.418, 1.0, 0.4766, 0.9648, 0.1992, 0.3633, 0.1133, 0.3789, 0.1133, 0.3633, 0.4258, 0.3359, 0.4258, 0.1992, 0.4922, 0.2617, 0.5234, 0.9609, 0.7734, 0.9609, 0.5234, 1.0, 0.7734, 1.0, 0.5234, 1.0, 0.7734, 0.9609, 0.4727, 0.3477, 0.707, 0.3398, 0.6367, 0.3672, 0.7734, 1.0, 0.7734, 0.9609, 0.8438, 1.0, 0.8438, 0.9609, 0.8438, 1.0, 0.7734, 0.9609, 0.5234, 0.9609, 0.5234, 1.0, 0.4766, 0.9648, 0.4766, 1.0, 0.4766, 0.9648, 0.5234, 1.0, 0.9492, 0.7852, 0.4258, 0.8086, 0.9492, 0.8789, 0.4258, 0.8711, 0.9492, 0.8789, 0.4258, 0.8086, 0.4219, 0.7656, 0.9844, 0.7656, 0.4258, 0.7773, 0.4414, 0.7852, 0.4414, 0.7578, 0.9648, 0.7773, 0.4258, 0.7539, 0.4258, 0.7812, 1.008, 0.7891, 0.4258, 0.8086, 0.9492, 0.7852, 0.4258, 0.7812, 0.1133, 0.4844, 0.07812, 0.4844, 0.1133, 0.3789, 0.07812, 0.3789, 0.1133, 0.3789, 0.07812, 0.4844, 0.1133, 0.5, 0.1133, 0.4844, 0.1992, 0.5, 0.1133, 0.3789, 0.1992, 0.3633, 0.1133, 0.4844, 0.1133, 0.4844, 0.1992, 0.3633, 0.1992, 0.5, 0.7344, 0.1016, 0.9727, 0.1016, 0.6641, 0.4844, 0.5508, 0.2031, 0.4258, 0.1992, 0.4258, 0.1641, 0.4922, 0.2617, 0.4258, 0.1992, 0.5508, 0.2031, 0.9727, 0.5273, 0.9727, 0.6016, 0.9453, 0.4766, 0.9727, 0.1016, 0.9883, 0.1875, 0.6641, 0.4844, 0.9883, 0.1875, 0.9219, 0.4023, 0.6641, 0.4844, 0.9219, 0.4023, 0.9453, 0.4766, 0.6641, 0.4844, 0.9453, 0.4766, 0.9727, 0.6016, 0.6641, 0.4844, 0.6641, 0.4844, 0.9727, 0.6016, 0.4023, 0.5352, 0.05078, 0.5352, 0.4023, 0.5352, 0.0, 0.6094, 0.0, 0.6094, 0.4023, 0.5352, 0.9727, 0.6016, 0.5508, 0.3242, 0.4922, 0.2617, 0.5508, 0.2031, 0.6953, 0.4062, 0.6367, 0.3672, 0.707, 0.3398, 0.625, 0.375, 0.5078, 0.375, 0.6367, 0.3672, 0.5, 0.3633, 0.6367, 0.3672, 0.5078, 0.375, 0.4727, 0.3477, 0.6367, 0.3672, 0.5, 0.3633, 0.4727, 0.3477, 0.5, 0.3633, 0.4688, 0.457, 0.4688, 0.457, 0.5, 0.3633, 0.5234, 0.4961, 0.4688, 0.457, 0.5234, 0.4961, 0.4023, 0.5352, 0.3242, 0.5, 0.3477, 0.4648, 0.3477, 0.5234, 0.3672, 0.5, 0.3477, 0.5234, 0.3477, 0.4648, 0.3477, 0.4648, 0.3242, 0.5, 0.3164, 0.4258, 0.3477, 0.4648, 0.3164, 0.4258, 0.3711, 0.4453, 0.3398, 0.4141, 0.3711, 0.4453, 0.3164, 0.4258, 0.3164, 0.4258, 0.3242, 0.5, 0.2461, 0.4805, 0.2422, 0.5078, 0.2461, 0.4805, 0.3242, 0.5, 0.3164, 0.4258, 0.3125, 0.3008, 0.3438, 0.4258, 0.3398, 0.3008, 0.3438, 0.4258, 0.3125, 0.3008, 0.2461, 0.4805, 0.3125, 0.3008, 0.3164, 0.4258, 0.2461, 0.4805, 0.2148, 0.3164, 0.3125, 0.3008, 0.457, 0.4258, 0.3906, 0.3086, 0.4609, 0.4062, 0.3867, 0.3086, 0.4609, 0.4062, 0.3906, 0.3086, 0.457, 0.4258, 0.375, 0.4336, 0.3906, 0.3086, 0.5156, 0.06641, 0.5156, 0.003906, 0.01562, 0.07031, 0.3164, 0.5273, 0.2422, 0.5078, 0.3242, 0.5, 0.7227, 0.1211, 0.5156, 0.1484, 0.5156, 0.06641, 0.7227, 0.1211, 0.5156, 0.06641, 0.7227, 0.08594, 0.5156, 0.3633, 0.5352, 0.4766, 0.5, 0.3633, 0.5, 0.3633, 0.5352, 0.4766, 0.5234, 0.4961, 0.4883, 0.6914, 0.6992, 0.9141, 0.7539, 0.4961, 0.6992, 0.9141, 0.4883, 0.6914, 0.2695, 0.8281, 0.5508, 0.3242, 0.4258, 0.3359, 0.4922, 0.2617, 0.7305, 0.9453, 0.6406, 0.9453, 0.7305, 0.9062, 0.6406, 0.9102, 0.7305, 0.9062, 0.6406, 0.9453, 0.8867, 0.9453, 0.7578, 0.9453, 0.8867, 0.9023, 0.7578, 0.9023, 0.8867, 0.9023, 0.7578, 0.9453, 0.4727, 0.3477, 0.6367, 0.3672, 0.707, 0.3398, -0.003906, 1.004, -0.003906, 1.004, -0.003906, 1.004, 0.7344, 0.1016, 0.6641, 0.4844, 0.9727, 0.1016, 0.9727, 0.5273, 0.9453, 0.4766, 0.9727, 0.6016, 0.9727, 0.1016, 0.6641, 0.4844, 0.9883, 0.1875, 0.9883, 0.1875, 0.6641, 0.4844, 0.9219, 0.4023, 0.9219, 0.4023, 0.6641, 0.4844, 0.9453, 0.4766, 0.9453, 0.4766, 0.6641, 0.4844, 0.9727, 0.6016, 0.0, 0.6094, 0.9727, 0.6016, 0.4023, 0.5352, 0.4023, 0.5352, 0.9727, 0.6016, 0.6641, 0.4844, 0.6953, 0.4062, 0.707, 0.3398, 0.6367, 0.3672, 0.5, 0.3633, 0.6367, 0.3672, 0.4727, 0.3477, 0.4727, 0.3477, 0.4688, 0.457, 0.5, 0.3633, 0.5234, 0.4961, 0.5, 0.3633, 0.4688, 0.457, 0.7305, 0.9453, 0.7305, 0.9062, 0.7969, 0.9102, 0.7344, 0.9414, 0.8008, 0.9062, 0.8008, 0.9414, 0.4688, 0.457, 0.4023, 0.5352, 0.5234, 0.4961, 0.7227, 0.9258, 0.7578, 0.9023, 0.7578, 0.9453, 0.05078, 0.5352, 0.0, 0.6094, 0.4023, 0.5352, 0.4258, 0.1641, 0.4258, 0.1992, 0.5508, 0.2031, 0.5156, 0.1484, 0.7227, 0.1211, 0.7227, 0.1602, 0.6133, 0.3281, 0.5664, 0.2695, 0.6172, 0.2852, 0.6133, 0.3281, 0.5664, 0.3242, 0.5664, 0.2695, 0.03906, 0.2539, 0.01562, 0.1836, 0.1406, 0.1836, 0.1406, 0.2539, 0.03906, 0.2539, 0.1406, 0.1836, 0.8867, 0.9023, 0.9258, 0.8984, 0.8867, 0.9453, 0.9258, 0.8984, 0.9258, 0.9492, 0.8867, 0.9453, 0.3164, 0.4258, 0.2461, 0.4805, 0.3477, 0.4648, 0.3477, 0.4648, 0.2461, 0.4805, 0.3242, 0.5, 0.3125, 0.3008, 0.2461, 0.4805, 0.3164, 0.4258, 0.2148, 0.3164, 0.2461, 0.4805, 0.3125, 0.3008, 0.7344, 0.9414, 0.7344, 0.9062, 0.8438, 0.9258, 0.8438, 0.9258, 0.7344, 0.9062, 0.8477, 0.9062, 0.8438, 0.9414, 0.7344, 0.9414, 0.8438, 0.9297, 0.8438, 0.9258, 0.8438, 0.9297, 0.7344, 0.9414, 0.5273, 0.9062, 0.5273, 0.9023, 0.6836, 0.9062, 0.5273, 0.9375, 0.6836, 0.9414, 0.5273, 0.9453, 0.5273, 0.9023, 0.8867, 0.9023, 0.6836, 0.9062, 0.8867, 0.9023, 0.8867, 0.9453, 0.6836, 0.9062, 0.6836, 0.9062, 0.8867, 0.9453, 0.6836, 0.9414, 0.6836, 0.9414, 0.8867, 0.9453, 0.5273, 0.9453, 0.9961, 0.7344, 0.9922, 0.793, 0.4336, 0.7305, 0.4297, 0.7266, 0.9883, 0.7891, 0.4336, 0.7812, 0.9883, 0.8828, 0.4297, 0.8867, 0.9883, 0.7891, 0.4336, 0.7812, 0.9883, 0.7891, 0.4297, 0.8867, 0.8945, 0.9922, 0.8828, 0.957, 0.9844, 0.9922, 0.9922, 0.957, 0.9844, 0.9922, 0.8828, 0.957, 0.4062, 0.832, 0.4258, 0.6953, 0.07812, 0.832, 0.2031, 0.7969, 0.2148, 0.793, 0.168, 0.7305, 0.168, 0.7305, 0.2148, 0.793, 0.2109, 0.75, 0.09766, 0.8789, 0.09766, 0.8438, 0.1523, 0.8438, 0.09766, 0.8789, 0.1523, 0.8438, 0.09766, 0.8438, 0.9844, 0.08984, 0.9258, 0.08984, 0.9844, 0.003906, 0.9258, 0.003906, 0.9844, 0.003906, 0.9258, 0.08984, 0.9258, 0.003906, 0.9258, 0.08984, 0.8516, 0.003906, 0.8516, 0.003906, 0.9258, 0.08984, 0.8516, 0.08984, 0.8516, 0.08984, 0.793, 0.08984, 0.8516, 0.003906, 0.793, 0.003906, 0.8516, 0.003906, 0.793, 0.08984, 0.003906, 0.5117, 0.003906, 0.3477, 0.07812, 0.4844, 0.07812, 0.4844, 0.003906, 0.3477, 0.07812, 0.3789, 0.1133, 0.3789, 0.07812, 0.3789, 0.1133, 0.3633, 0.07812, 0.3789, 0.003906, 0.3477, 0.1133, 0.3633, 0.003906, 0.3477, 0.1992, 0.3477, 0.1133, 0.3633, 0.1992, 0.3633, 0.1133, 0.3633, 0.1992, 0.3477, 0.1133, 0.4844, 0.1133, 0.5, 0.07812, 0.4844, 0.1992, 0.5, 0.1992, 0.5117, 0.1133, 0.5, 0.1992, 0.5117, 0.003906, 0.5117, 0.1133, 0.5, 0.07812, 0.4844, 0.1133, 0.5, 0.003906, 0.5117, 0.04297, 0.793, 0.07812, 0.832, 0.007812, 0.6133, 0.9922, 0.7031, 0.9844, 0.6211, 0.4258, 0.6953, 0.9844, 0.6211, 0.007812, 0.6133, 0.4258, 0.6953, 0.4258, 0.6953, 0.007812, 0.6133, 0.07812, 0.832, 0.4062, 0.832, 0.07812, 0.832, 0.07812, 0.9961, 0.4062, 0.832, 0.07812, 0.9961, 0.4062, 0.9961, 0.4258, 0.6953, 0.4297, 0.7266, 0.9922, 0.7031, 0.9922, 0.7305, 0.9922, 0.7031, 0.4297, 0.7266, 0.4258, 0.6953, 0.9922, 0.7031, 0.4297, 0.7266, 0.9922, 0.7305, 0.4297, 0.7266, 0.9922, 0.7031, 0.03125, 0.9961, 0.07812, 0.9961, 0.03125, 0.832, 0.07812, 0.832, 0.03125, 0.832, 0.07812, 0.9961, 0.9844, 0.6211, 0.4258, 0.6953, 0.007812, 0.6133, 0.9922, 0.7031, 0.4258, 0.6953, 0.9844, 0.6211, 0.4258, 0.6953, 0.07812, 0.832, 0.007812, 0.6133, 0.007812, 0.6133, 0.07812, 0.832, 0.04297, 0.793, 0.4258, 0.6953, 0.4062, 0.832, 0.07812, 0.832, 0.5195, 0.457, 0.3438, 0.06641, 0.7344, 0.1289, 0.3438, 0.06641, 0.6953, 0.01172, 0.7344, 0.1289, 0.5312, 0.4492, 0.4414, 0.02344, 0.2305, 0.4219, 0.2305, 0.4219, 0.4414, 0.02344, 0.3086, 0.04688, 0.9102, 0.5273, 0.9883, 0.9023, 0.8867, 0.8828, 0.1445, 0.9727, 0.2734, 0.9609, 0.1445, 0.6836, 0.1445, 0.6836, 0.2734, 0.9609, 0.2695, 0.5312, 0.1484, 0.6875, 0.1445, 0.9727, 0.2656, 0.6875, 0.1445, 0.9727, 0.2695, 0.9609, 0.2656, 0.6875, 0.1836, 0.6797, 0.2344, 0.6875, 0.1836, 0.9297, 0.1836, 0.9297, 0.2344, 0.6875, 0.2852, 0.957, -0.003906, 1.004, -0.003906, 1.004, -0.003906, 1.004, -0.003906, 1.004, -0.003906, 1.004, -0.003906, 1.004, -0.003906, 1.004, -0.003906, 1.004, -0.003906, 1.004, -0.003906, 1.004, -0.003906, 1.004, -0.003906, 1.004])
me_deagle.materials.append(mat_pistolskin1)
me_deagle.materials.append(mat_phand1bc)
me_deagle.materials.append(mat_phand2bc)
me_deagle.materials.append(mat_pclip5)
me_deagle.update()

# ---- objects
ob_camera = bpy.data.objects.new('Camera', cam_camera)
ob_deagle = bpy.data.objects.new('Deagle', me_deagle)
ob_muzzlemountfirst = bpy.data.objects.new('MuzzleMountFirst', None)

# ---- transforms, parenting, visibility, modifiers, constraints
ob_camera.location = (8.0, 64.0, 33.0)
ob_camera.rotation_euler = (1.571, 0.0, 3.142)
ob_deagle.location = (-0.0, 0.0, -1.0)
ob_deagle.rotation_mode = 'ZXY'
ob_deagle.scale = (1.68, 1.2, 1.68)
ob_muzzlemountfirst.parent = ob_deagle
ob_muzzlemountfirst.matrix_parent_inverse = Matrix(((-0.434, 0.07162, 0.8981, 0.3008), (-0.9009, -0.03337, -0.4327, 0.09067), (-0.001025, -0.9969, 0.079, 0.0), (0.0, 0.0, 0.0, 1.0)))
ob_muzzlemountfirst.location = (1.341e-08, -0.0, 0.0)

# ---- collection membership
scene.collection.objects.link(ob_camera)
col_deagle.objects.link(ob_deagle)
col_deagle.objects.link(ob_muzzlemountfirst)

# ---- scene / render settings (as saved in the file)
scene.camera = ob_camera
scene.frame_start = 1; scene.frame_end = 300; scene.frame_set(0)
scene.render.engine = 'BLENDER_EEVEE_NEXT'
scene.cycles.sampling_pattern = 'TABULATED_SOBOL'
scene.cycles.use_light_tree = False
scene.view_settings.view_transform = 'Filmic'
bpy.context.view_layer.update()

# ---- added for rendering (the .blend has no usable light): sun
light_auto_sun = bpy.data.lights.new('AutoSun', 'SUN')
light_auto_sun.energy = 3.0
light_auto_sun.angle = 0.0523599
ob_auto_sun = bpy.data.objects.new('AutoSun', light_auto_sun)
scene.collection.objects.link(ob_auto_sun)
ob_auto_sun.rotation_euler = (0.872665, 0.174533, 0.523599)
bpy.context.view_layer.update()

